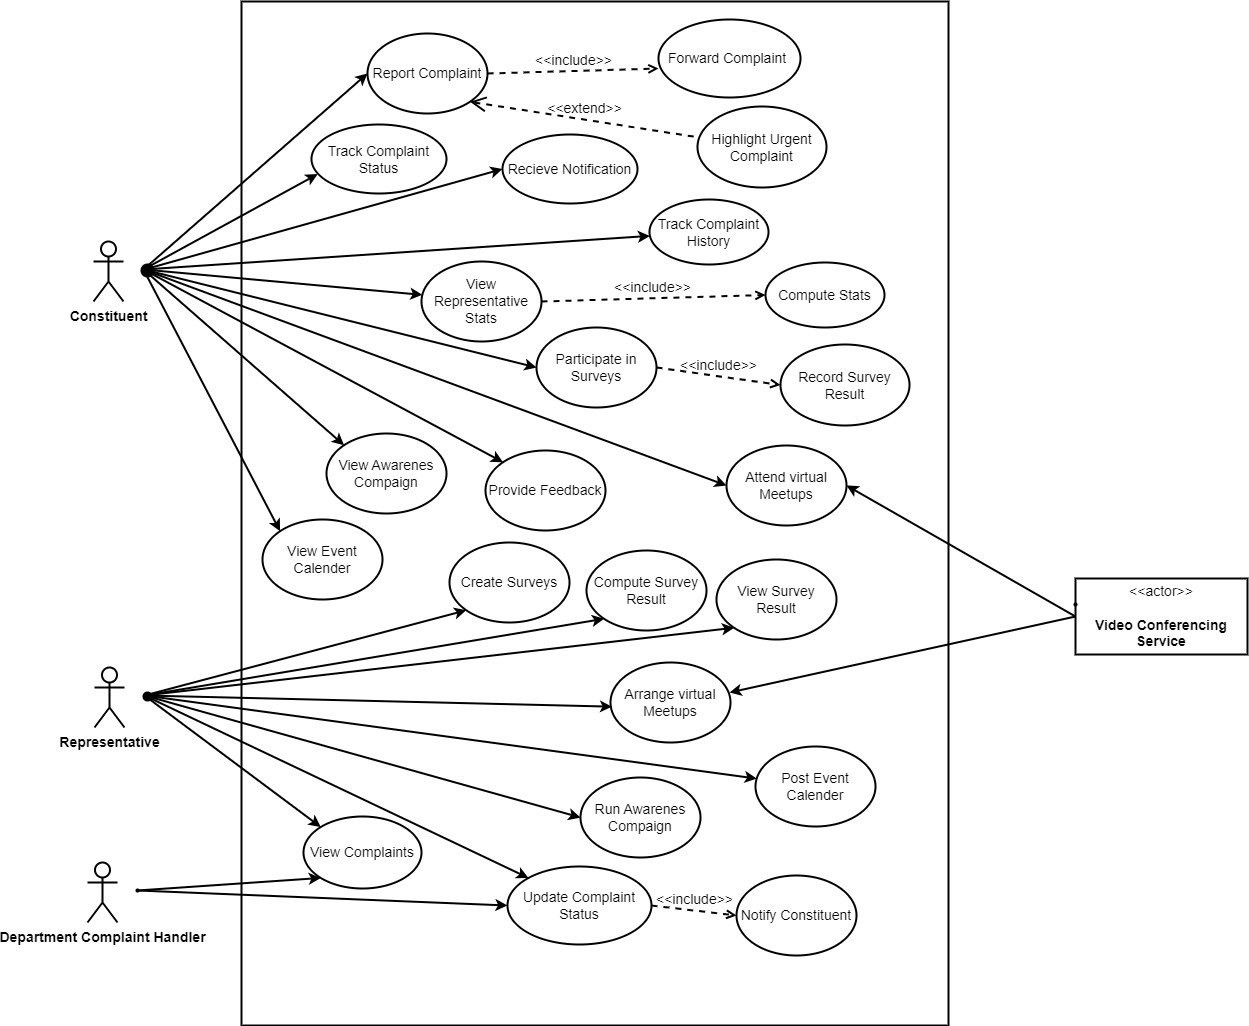

The diagram above was exported from draw.io. Its source (the exported page's mxGraphModel, read from the mxfile embedded in the PNG):
<mxGraphModel dx="1657" dy="817" grid="0" gridSize="10" guides="1" tooltips="1" connect="1" arrows="1" fold="1" page="0" pageScale="1" pageWidth="850" pageHeight="1100" math="0" shadow="0">
  <root>
    <mxCell id="0" />
    <mxCell id="1" parent="0" />
    <mxCell id="YS5-fEkslZxsQK353Ww7-88" value="" style="rounded=0;whiteSpace=wrap;html=1;fillColor=none;strokeWidth=2;fontSize=14;" parent="1" vertex="1">
      <mxGeometry x="226" y="63" width="707" height="1024" as="geometry" />
    </mxCell>
    <mxCell id="b4xgwTWH8p54jYo2uctj-25" value="&lt;font&gt;Report Complaint&lt;/font&gt;" style="ellipse;whiteSpace=wrap;html=1;fillColor=none;strokeWidth=2;fontSize=14;" parent="1" vertex="1">
      <mxGeometry x="352" y="95" width="120" height="80" as="geometry" />
    </mxCell>
    <mxCell id="YS5-fEkslZxsQK353Ww7-9" value="&lt;font&gt;Forward Complaint&amp;nbsp;&lt;/font&gt;" style="ellipse;whiteSpace=wrap;html=1;fillColor=none;strokeWidth=2;fontSize=14;" parent="1" vertex="1">
      <mxGeometry x="643" y="81" width="142" height="78" as="geometry" />
    </mxCell>
    <mxCell id="YS5-fEkslZxsQK353Ww7-10" value="&lt;font&gt;Highlight Urgent Complaint&lt;/font&gt;" style="ellipse;whiteSpace=wrap;html=1;fillColor=none;strokeWidth=2;fontSize=14;" parent="1" vertex="1">
      <mxGeometry x="682" y="168" width="129" height="81" as="geometry" />
    </mxCell>
    <mxCell id="YS5-fEkslZxsQK353Ww7-11" value="&lt;font&gt;&amp;lt;&amp;lt;include&amp;gt;&amp;gt;&lt;/font&gt;" style="html=1;verticalAlign=bottom;labelBackgroundColor=none;endArrow=open;endFill=0;dashed=1;rounded=0;fontSize=14;strokeWidth=2;entryX=0;entryY=0.629;entryDx=0;entryDy=0;entryPerimeter=0;exitX=1;exitY=0.5;exitDx=0;exitDy=0;" parent="1" source="b4xgwTWH8p54jYo2uctj-25" target="YS5-fEkslZxsQK353Ww7-9" edge="1">
      <mxGeometry x="0.0029" width="160" relative="1" as="geometry">
        <mxPoint x="474" y="258" as="sourcePoint" />
        <mxPoint x="634" y="258" as="targetPoint" />
        <mxPoint as="offset" />
      </mxGeometry>
    </mxCell>
    <mxCell id="YS5-fEkslZxsQK353Ww7-13" value="&amp;lt;&amp;lt;extend&amp;gt;&amp;gt;" style="edgeStyle=none;html=1;startArrow=open;endArrow=none;startSize=12;verticalAlign=bottom;dashed=1;labelBackgroundColor=none;rounded=0;fontSize=14;strokeWidth=2;exitX=1;exitY=1;exitDx=0;exitDy=0;" parent="1" source="b4xgwTWH8p54jYo2uctj-25" target="YS5-fEkslZxsQK353Ww7-10" edge="1">
      <mxGeometry width="160" relative="1" as="geometry">
        <mxPoint x="343" y="476" as="sourcePoint" />
        <mxPoint x="503" y="476" as="targetPoint" />
      </mxGeometry>
    </mxCell>
    <mxCell id="YS5-fEkslZxsQK353Ww7-14" value="&lt;font&gt;Track Complaint History&lt;/font&gt;" style="ellipse;whiteSpace=wrap;html=1;fillColor=none;strokeWidth=2;fontSize=14;" parent="1" vertex="1">
      <mxGeometry x="634" y="261" width="119" height="65" as="geometry" />
    </mxCell>
    <mxCell id="YS5-fEkslZxsQK353Ww7-15" value="&lt;font&gt;View Representative Stats&lt;/font&gt;" style="ellipse;whiteSpace=wrap;html=1;fillColor=none;strokeWidth=2;fontSize=14;" parent="1" vertex="1">
      <mxGeometry x="406" y="323" width="120" height="80" as="geometry" />
    </mxCell>
    <mxCell id="YS5-fEkslZxsQK353Ww7-16" value="&lt;font&gt;Participate in Surveys&lt;/font&gt;" style="ellipse;whiteSpace=wrap;html=1;fillColor=none;strokeWidth=2;fontSize=14;" parent="1" vertex="1">
      <mxGeometry x="521" y="389" width="120" height="80" as="geometry" />
    </mxCell>
    <mxCell id="YS5-fEkslZxsQK353Ww7-17" value="&lt;font&gt;Attend virtual Meetups&lt;/font&gt;" style="ellipse;whiteSpace=wrap;html=1;fillColor=none;strokeWidth=2;fontSize=14;" parent="1" vertex="1">
      <mxGeometry x="711" y="507" width="120" height="80" as="geometry" />
    </mxCell>
    <mxCell id="YS5-fEkslZxsQK353Ww7-18" value="&lt;font&gt;Provide Feedback&lt;/font&gt;" style="ellipse;whiteSpace=wrap;html=1;fillColor=none;strokeWidth=2;fontSize=14;" parent="1" vertex="1">
      <mxGeometry x="470" y="512" width="120" height="80" as="geometry" />
    </mxCell>
    <mxCell id="YS5-fEkslZxsQK353Ww7-20" value="" style="endArrow=classic;html=1;rounded=0;strokeWidth=2;exitX=1;exitY=0.5;exitDx=0;exitDy=0;entryX=0;entryY=0.5;entryDx=0;entryDy=0;fontSize=14;" parent="1" target="b4xgwTWH8p54jYo2uctj-25" edge="1">
      <mxGeometry width="50" height="50" relative="1" as="geometry">
        <mxPoint x="128" y="331" as="sourcePoint" />
        <mxPoint x="448" y="433" as="targetPoint" />
      </mxGeometry>
    </mxCell>
    <mxCell id="YS5-fEkslZxsQK353Ww7-25" value="" style="endArrow=classic;html=1;rounded=0;strokeWidth=2;exitX=1;exitY=0.5;exitDx=0;exitDy=0;fontSize=14;" parent="1" target="YS5-fEkslZxsQK353Ww7-14" edge="1">
      <mxGeometry width="50" height="50" relative="1" as="geometry">
        <mxPoint x="128" y="331" as="sourcePoint" />
        <mxPoint x="381" y="326" as="targetPoint" />
      </mxGeometry>
    </mxCell>
    <mxCell id="YS5-fEkslZxsQK353Ww7-29" value="" style="endArrow=classic;html=1;rounded=0;strokeWidth=2;entryX=0.007;entryY=0.417;entryDx=0;entryDy=0;entryPerimeter=0;exitX=1;exitY=0.5;exitDx=0;exitDy=0;fontSize=14;" parent="1" target="YS5-fEkslZxsQK353Ww7-15" edge="1">
      <mxGeometry width="50" height="50" relative="1" as="geometry">
        <mxPoint x="128" y="331" as="sourcePoint" />
        <mxPoint x="315" y="400" as="targetPoint" />
      </mxGeometry>
    </mxCell>
    <mxCell id="YS5-fEkslZxsQK353Ww7-30" value="" style="endArrow=classic;html=1;rounded=0;strokeWidth=2;entryX=0;entryY=0.5;entryDx=0;entryDy=0;exitX=1;exitY=0.5;exitDx=0;exitDy=0;fontSize=14;" parent="1" target="YS5-fEkslZxsQK353Ww7-16" edge="1">
      <mxGeometry width="50" height="50" relative="1" as="geometry">
        <mxPoint x="128" y="331" as="sourcePoint" />
        <mxPoint x="523" y="439" as="targetPoint" />
      </mxGeometry>
    </mxCell>
    <mxCell id="YS5-fEkslZxsQK353Ww7-31" value="" style="endArrow=classic;html=1;rounded=0;strokeWidth=2;entryX=0;entryY=0.5;entryDx=0;entryDy=0;exitX=1;exitY=0.5;exitDx=0;exitDy=0;fontSize=14;" parent="1" target="YS5-fEkslZxsQK353Ww7-17" edge="1">
      <mxGeometry width="50" height="50" relative="1" as="geometry">
        <mxPoint x="128" y="331" as="sourcePoint" />
        <mxPoint x="412" y="486" as="targetPoint" />
      </mxGeometry>
    </mxCell>
    <mxCell id="YS5-fEkslZxsQK353Ww7-32" value="" style="endArrow=classic;html=1;rounded=0;strokeWidth=2;exitX=1;exitY=0.5;exitDx=0;exitDy=0;entryX=0;entryY=0;entryDx=0;entryDy=0;fontSize=14;" parent="1" target="YS5-fEkslZxsQK353Ww7-18" edge="1">
      <mxGeometry width="50" height="50" relative="1" as="geometry">
        <mxPoint x="128" y="331" as="sourcePoint" />
        <mxPoint x="497" y="552" as="targetPoint" />
      </mxGeometry>
    </mxCell>
    <mxCell id="YS5-fEkslZxsQK353Ww7-33" value="&lt;font&gt;Create Surveys&lt;/font&gt;" style="ellipse;whiteSpace=wrap;html=1;fillColor=none;strokeWidth=2;fontSize=14;" parent="1" vertex="1">
      <mxGeometry x="434" y="604" width="120" height="80" as="geometry" />
    </mxCell>
    <mxCell id="YS5-fEkslZxsQK353Ww7-42" value="" style="group;strokeWidth=2;fontSize=14;" parent="1" vertex="1" connectable="0">
      <mxGeometry x="78" y="303" width="62" height="60" as="geometry" />
    </mxCell>
    <mxCell id="YS5-fEkslZxsQK353Ww7-1" value="&lt;b&gt;Constituent&lt;/b&gt;" style="shape=umlActor;verticalLabelPosition=bottom;verticalAlign=top;html=1;outlineConnect=0;container=0;strokeWidth=2;fontSize=14;" parent="YS5-fEkslZxsQK353Ww7-42" vertex="1">
      <mxGeometry width="30" height="60" as="geometry" />
    </mxCell>
    <mxCell id="M8ozzg7b7dtksekyw43J-2" value="" style="ellipse;whiteSpace=wrap;html=1;aspect=fixed;fillColor=#000000;strokeWidth=2;fontSize=14;" parent="YS5-fEkslZxsQK353Ww7-42" vertex="1">
      <mxGeometry x="48" y="23" width="12" height="12" as="geometry" />
    </mxCell>
    <mxCell id="YS5-fEkslZxsQK353Ww7-43" value="" style="group;fillColor=none;fillStyle=solid;strokeWidth=2;fontSize=14;" parent="1" vertex="1" connectable="0">
      <mxGeometry x="79" y="729" width="50" height="60" as="geometry" />
    </mxCell>
    <mxCell id="YS5-fEkslZxsQK353Ww7-44" value="&lt;b&gt;Representative&lt;/b&gt;" style="shape=umlActor;verticalLabelPosition=bottom;verticalAlign=top;html=1;outlineConnect=0;container=0;strokeWidth=2;fontSize=14;" parent="YS5-fEkslZxsQK353Ww7-43" vertex="1">
      <mxGeometry width="30" height="60" as="geometry" />
    </mxCell>
    <mxCell id="YS5-fEkslZxsQK353Ww7-47" value="" style="endArrow=classic;html=1;rounded=0;strokeWidth=2;exitX=1;exitY=0.5;exitDx=0;exitDy=0;entryX=0;entryY=1;entryDx=0;entryDy=0;fontSize=14;" parent="1" target="YS5-fEkslZxsQK353Ww7-33" edge="1">
      <mxGeometry width="50" height="50" relative="1" as="geometry">
        <mxPoint x="129" y="757" as="sourcePoint" />
        <mxPoint x="396" y="902" as="targetPoint" />
      </mxGeometry>
    </mxCell>
    <mxCell id="YS5-fEkslZxsQK353Ww7-48" value="&lt;font&gt;Compute Survey Result&lt;/font&gt;" style="ellipse;whiteSpace=wrap;html=1;fillColor=none;strokeWidth=2;fontSize=14;" parent="1" vertex="1">
      <mxGeometry x="571" y="612" width="120" height="80" as="geometry" />
    </mxCell>
    <mxCell id="YS5-fEkslZxsQK353Ww7-50" value="&lt;font&gt;Arrange virtual Meetups&lt;/font&gt;" style="ellipse;whiteSpace=wrap;html=1;fillColor=none;strokeWidth=2;fontSize=14;" parent="1" vertex="1">
      <mxGeometry x="595" y="724" width="120" height="80" as="geometry" />
    </mxCell>
    <mxCell id="YS5-fEkslZxsQK353Ww7-51" value="" style="endArrow=classic;html=1;rounded=0;strokeWidth=2;exitX=1;exitY=0.5;exitDx=0;exitDy=0;entryX=0.013;entryY=0.552;entryDx=0;entryDy=0;entryPerimeter=0;fontSize=14;" parent="1" target="YS5-fEkslZxsQK353Ww7-50" edge="1">
      <mxGeometry width="50" height="50" relative="1" as="geometry">
        <mxPoint x="129" y="757" as="sourcePoint" />
        <mxPoint x="315" y="826" as="targetPoint" />
      </mxGeometry>
    </mxCell>
    <mxCell id="YS5-fEkslZxsQK353Ww7-57" value="&lt;font&gt;Post Event Calender&lt;/font&gt;" style="ellipse;whiteSpace=wrap;html=1;fillColor=none;strokeWidth=2;fontSize=14;" parent="1" vertex="1">
      <mxGeometry x="740" y="808" width="120" height="80" as="geometry" />
    </mxCell>
    <mxCell id="YS5-fEkslZxsQK353Ww7-58" value="&lt;font&gt;Run Awarenes Compaign&lt;/font&gt;" style="ellipse;whiteSpace=wrap;html=1;fillColor=none;strokeWidth=2;fontSize=14;" parent="1" vertex="1">
      <mxGeometry x="565" y="839" width="120" height="80" as="geometry" />
    </mxCell>
    <mxCell id="YS5-fEkslZxsQK353Ww7-59" value="" style="endArrow=classic;html=1;rounded=0;strokeWidth=2;exitX=1;exitY=0.5;exitDx=0;exitDy=0;fontSize=14;" parent="1" target="YS5-fEkslZxsQK353Ww7-57" edge="1">
      <mxGeometry width="50" height="50" relative="1" as="geometry">
        <mxPoint x="129" y="757" as="sourcePoint" />
        <mxPoint x="408" y="890" as="targetPoint" />
      </mxGeometry>
    </mxCell>
    <mxCell id="YS5-fEkslZxsQK353Ww7-60" value="" style="endArrow=classic;html=1;rounded=0;strokeWidth=2;exitX=1;exitY=0.5;exitDx=0;exitDy=0;entryX=0;entryY=0.5;entryDx=0;entryDy=0;fontSize=14;" parent="1" target="YS5-fEkslZxsQK353Ww7-58" edge="1">
      <mxGeometry width="50" height="50" relative="1" as="geometry">
        <mxPoint x="129" y="757" as="sourcePoint" />
        <mxPoint x="418" y="904" as="targetPoint" />
      </mxGeometry>
    </mxCell>
    <mxCell id="YS5-fEkslZxsQK353Ww7-69" value="&lt;span&gt;View Complaints&lt;/span&gt;" style="ellipse;whiteSpace=wrap;html=1;fillColor=none;strokeWidth=2;fontSize=14;" parent="1" vertex="1">
      <mxGeometry x="288" y="878" width="118" height="72" as="geometry" />
    </mxCell>
    <mxCell id="YS5-fEkslZxsQK353Ww7-75" value="&lt;font&gt;Notify Constituent&lt;/font&gt;" style="ellipse;whiteSpace=wrap;html=1;fillColor=none;strokeWidth=2;fontSize=14;" parent="1" vertex="1">
      <mxGeometry x="721" y="937" width="120" height="80" as="geometry" />
    </mxCell>
    <mxCell id="YS5-fEkslZxsQK353Ww7-89" value="&amp;lt;&amp;lt;actor&amp;gt;&amp;gt;&lt;br&gt;&lt;br&gt;&lt;b&gt;Video Conferencing Service&lt;/b&gt;" style="html=1;align=center;verticalAlign=middle;dashed=0;whiteSpace=wrap;strokeWidth=2;fontSize=14;" parent="1" vertex="1">
      <mxGeometry x="1060" y="640" width="172" height="76" as="geometry" />
    </mxCell>
    <mxCell id="YS5-fEkslZxsQK353Ww7-91" value="" style="endArrow=classic;html=1;rounded=0;strokeWidth=2;exitX=0;exitY=0.5;exitDx=0;exitDy=0;entryX=0.992;entryY=0.375;entryDx=0;entryDy=0;entryPerimeter=0;fontSize=14;" parent="1" source="YS5-fEkslZxsQK353Ww7-89" target="YS5-fEkslZxsQK353Ww7-50" edge="1">
      <mxGeometry width="50" height="50" relative="1" as="geometry">
        <mxPoint x="778" y="601" as="sourcePoint" />
        <mxPoint x="986" y="722" as="targetPoint" />
      </mxGeometry>
    </mxCell>
    <mxCell id="LRH05sEO5IdcGObicF3C-1" value="" style="endArrow=classic;html=1;rounded=0;strokeWidth=2;exitX=1;exitY=0.5;exitDx=0;exitDy=0;entryX=0;entryY=0;entryDx=0;entryDy=0;fontSize=14;" parent="1" target="YS5-fEkslZxsQK353Ww7-69" edge="1">
      <mxGeometry width="50" height="50" relative="1" as="geometry">
        <mxPoint x="129" y="757" as="sourcePoint" />
        <mxPoint x="495" y="1131" as="targetPoint" />
      </mxGeometry>
    </mxCell>
    <mxCell id="ILpJxY8CLq0BZr6BMf7_-1" value="&lt;font&gt;Track Complaint Status&lt;/font&gt;" style="ellipse;whiteSpace=wrap;html=1;fillColor=none;strokeWidth=2;fontSize=14;" parent="1" vertex="1">
      <mxGeometry x="296" y="186" width="135" height="69" as="geometry" />
    </mxCell>
    <mxCell id="ILpJxY8CLq0BZr6BMf7_-2" value="" style="endArrow=classic;html=1;rounded=0;strokeWidth=2;exitX=1;exitY=0.5;exitDx=0;exitDy=0;entryX=0.046;entryY=0.719;entryDx=0;entryDy=0;entryPerimeter=0;fontSize=14;" parent="1" target="ILpJxY8CLq0BZr6BMf7_-1" edge="1">
      <mxGeometry width="50" height="50" relative="1" as="geometry">
        <mxPoint x="128" y="331" as="sourcePoint" />
        <mxPoint x="334" y="205" as="targetPoint" />
      </mxGeometry>
    </mxCell>
    <mxCell id="ILpJxY8CLq0BZr6BMf7_-3" value="&lt;font&gt;&amp;lt;&amp;lt;include&amp;gt;&amp;gt;&lt;/font&gt;" style="html=1;verticalAlign=bottom;labelBackgroundColor=none;endArrow=open;endFill=0;dashed=1;rounded=0;fontSize=14;strokeWidth=2;exitX=1;exitY=0.5;exitDx=0;exitDy=0;entryX=0;entryY=0.5;entryDx=0;entryDy=0;" parent="1" source="YS5-fEkslZxsQK353Ww7-15" target="ILpJxY8CLq0BZr6BMf7_-4" edge="1">
      <mxGeometry width="160" relative="1" as="geometry">
        <mxPoint x="506" y="347" as="sourcePoint" />
        <mxPoint x="585" y="356" as="targetPoint" />
      </mxGeometry>
    </mxCell>
    <mxCell id="ILpJxY8CLq0BZr6BMf7_-4" value="&lt;font&gt;Compute Stats&lt;/font&gt;" style="ellipse;whiteSpace=wrap;html=1;fillColor=none;strokeWidth=2;fontSize=14;" parent="1" vertex="1">
      <mxGeometry x="750" y="324" width="119" height="65" as="geometry" />
    </mxCell>
    <mxCell id="ILpJxY8CLq0BZr6BMf7_-5" value="&lt;font&gt;View Awarenes Compaign&lt;/font&gt;" style="ellipse;whiteSpace=wrap;html=1;fillColor=none;strokeWidth=2;fontSize=14;" parent="1" vertex="1">
      <mxGeometry x="311" y="495" width="120" height="80" as="geometry" />
    </mxCell>
    <mxCell id="ILpJxY8CLq0BZr6BMf7_-6" value="" style="endArrow=classic;html=1;rounded=0;strokeWidth=2;exitX=1;exitY=0.5;exitDx=0;exitDy=0;entryX=0;entryY=0;entryDx=0;entryDy=0;fontSize=14;" parent="1" target="ILpJxY8CLq0BZr6BMf7_-5" edge="1">
      <mxGeometry width="50" height="50" relative="1" as="geometry">
        <mxPoint x="128" y="331" as="sourcePoint" />
        <mxPoint x="487" y="515" as="targetPoint" />
      </mxGeometry>
    </mxCell>
    <mxCell id="ILpJxY8CLq0BZr6BMf7_-7" value="&lt;font&gt;View Event Calender&lt;/font&gt;" style="ellipse;whiteSpace=wrap;html=1;fillColor=none;strokeWidth=2;fontSize=14;" parent="1" vertex="1">
      <mxGeometry x="247" y="581" width="120" height="80" as="geometry" />
    </mxCell>
    <mxCell id="ILpJxY8CLq0BZr6BMf7_-8" value="" style="endArrow=classic;html=1;rounded=0;strokeWidth=2;exitX=1;exitY=0.5;exitDx=0;exitDy=0;entryX=0;entryY=0;entryDx=0;entryDy=0;fontSize=14;" parent="1" target="ILpJxY8CLq0BZr6BMf7_-7" edge="1">
      <mxGeometry width="50" height="50" relative="1" as="geometry">
        <mxPoint x="128" y="331" as="sourcePoint" />
        <mxPoint x="315" y="666" as="targetPoint" />
      </mxGeometry>
    </mxCell>
    <mxCell id="ILpJxY8CLq0BZr6BMf7_-9" value="" style="endArrow=classic;html=1;rounded=0;strokeWidth=2;exitX=1;exitY=0.5;exitDx=0;exitDy=0;entryX=0;entryY=1;entryDx=0;entryDy=0;fontSize=14;" parent="1" target="YS5-fEkslZxsQK353Ww7-48" edge="1">
      <mxGeometry width="50" height="50" relative="1" as="geometry">
        <mxPoint x="129" y="757" as="sourcePoint" />
        <mxPoint x="553" y="635" as="targetPoint" />
      </mxGeometry>
    </mxCell>
    <mxCell id="ILpJxY8CLq0BZr6BMf7_-10" value="&lt;font&gt;View Survey Result&lt;/font&gt;" style="ellipse;whiteSpace=wrap;html=1;fillColor=none;strokeWidth=2;fontSize=14;" parent="1" vertex="1">
      <mxGeometry x="701" y="621" width="120" height="80" as="geometry" />
    </mxCell>
    <mxCell id="ILpJxY8CLq0BZr6BMf7_-11" value="" style="endArrow=classic;html=1;rounded=0;strokeWidth=2;exitX=1;exitY=0.5;exitDx=0;exitDy=0;entryX=0;entryY=1;entryDx=0;entryDy=0;fontSize=14;" parent="1" target="ILpJxY8CLq0BZr6BMf7_-10" edge="1">
      <mxGeometry width="50" height="50" relative="1" as="geometry">
        <mxPoint x="129" y="757" as="sourcePoint" />
        <mxPoint x="472" y="674" as="targetPoint" />
      </mxGeometry>
    </mxCell>
    <mxCell id="ILpJxY8CLq0BZr6BMf7_-12" value="" style="group;fillColor=none;fillStyle=solid;strokeWidth=2;fontSize=14;" parent="1" vertex="1" connectable="0">
      <mxGeometry x="72" y="924" width="50" height="60" as="geometry" />
    </mxCell>
    <mxCell id="ILpJxY8CLq0BZr6BMf7_-13" value="&lt;b&gt;Department Complaint Handler&lt;/b&gt;" style="shape=umlActor;verticalLabelPosition=bottom;verticalAlign=top;html=1;outlineConnect=0;container=0;strokeWidth=2;fontSize=14;" parent="ILpJxY8CLq0BZr6BMf7_-12" vertex="1">
      <mxGeometry width="30" height="60" as="geometry" />
    </mxCell>
    <mxCell id="ILpJxY8CLq0BZr6BMf7_-15" value="&lt;span&gt;Update Complaint Status&lt;/span&gt;" style="ellipse;whiteSpace=wrap;html=1;fillColor=none;strokeWidth=2;fontSize=14;" parent="1" vertex="1">
      <mxGeometry x="492" y="928" width="144" height="78" as="geometry" />
    </mxCell>
    <mxCell id="ILpJxY8CLq0BZr6BMf7_-16" value="" style="endArrow=classic;html=1;rounded=0;strokeWidth=2;exitX=1;exitY=0.5;exitDx=0;exitDy=0;entryX=0;entryY=1;entryDx=0;entryDy=0;fontSize=14;" parent="1" target="YS5-fEkslZxsQK353Ww7-69" edge="1">
      <mxGeometry width="50" height="50" relative="1" as="geometry">
        <mxPoint x="122" y="952" as="sourcePoint" />
        <mxPoint x="325" y="930" as="targetPoint" />
      </mxGeometry>
    </mxCell>
    <mxCell id="ILpJxY8CLq0BZr6BMf7_-17" value="" style="endArrow=classic;html=1;rounded=0;strokeWidth=2;exitX=1;exitY=0.5;exitDx=0;exitDy=0;entryX=0;entryY=0.5;entryDx=0;entryDy=0;fontSize=14;" parent="1" target="ILpJxY8CLq0BZr6BMf7_-15" edge="1">
      <mxGeometry width="50" height="50" relative="1" as="geometry">
        <mxPoint x="122" y="952" as="sourcePoint" />
        <mxPoint x="489" y="912" as="targetPoint" />
      </mxGeometry>
    </mxCell>
    <mxCell id="ILpJxY8CLq0BZr6BMf7_-18" style="edgeStyle=orthogonalEdgeStyle;rounded=0;orthogonalLoop=1;jettySize=auto;html=1;exitX=0.5;exitY=1;exitDx=0;exitDy=0;strokeWidth=2;fontSize=14;" parent="1" source="YS5-fEkslZxsQK353Ww7-75" target="YS5-fEkslZxsQK353Ww7-75" edge="1">
      <mxGeometry relative="1" as="geometry" />
    </mxCell>
    <mxCell id="ILpJxY8CLq0BZr6BMf7_-19" value="&lt;font&gt;&amp;lt;&amp;lt;include&amp;gt;&amp;gt;&lt;/font&gt;" style="html=1;verticalAlign=bottom;labelBackgroundColor=none;endArrow=open;endFill=0;dashed=1;rounded=0;fontSize=14;strokeWidth=2;exitX=1;exitY=0.5;exitDx=0;exitDy=0;entryX=0;entryY=0.5;entryDx=0;entryDy=0;" parent="1" source="ILpJxY8CLq0BZr6BMf7_-15" target="YS5-fEkslZxsQK353Ww7-75" edge="1">
      <mxGeometry width="160" relative="1" as="geometry">
        <mxPoint x="576" y="1013" as="sourcePoint" />
        <mxPoint x="703" y="1003" as="targetPoint" />
      </mxGeometry>
    </mxCell>
    <mxCell id="ILpJxY8CLq0BZr6BMf7_-20" value="&lt;font&gt;Record Survey Result&lt;/font&gt;" style="ellipse;whiteSpace=wrap;html=1;fillColor=none;strokeWidth=2;fontSize=14;" parent="1" vertex="1">
      <mxGeometry x="765" y="406" width="129" height="81" as="geometry" />
    </mxCell>
    <mxCell id="ILpJxY8CLq0BZr6BMf7_-22" value="&lt;font&gt;&amp;lt;&amp;lt;include&amp;gt;&amp;gt;&lt;/font&gt;" style="html=1;verticalAlign=bottom;labelBackgroundColor=none;endArrow=open;endFill=0;dashed=1;rounded=0;fontSize=14;strokeWidth=2;exitX=1;exitY=0.5;exitDx=0;exitDy=0;entryX=0;entryY=0.5;entryDx=0;entryDy=0;" parent="1" source="YS5-fEkslZxsQK353Ww7-16" target="ILpJxY8CLq0BZr6BMf7_-20" edge="1">
      <mxGeometry width="160" relative="1" as="geometry">
        <mxPoint x="436" y="177" as="sourcePoint" />
        <mxPoint x="598" y="164" as="targetPoint" />
      </mxGeometry>
    </mxCell>
    <mxCell id="hWND5iTmK3fbeFWAKKNV-1" value="" style="endArrow=classic;html=1;rounded=0;strokeWidth=2;exitX=0;exitY=0.5;exitDx=0;exitDy=0;entryX=1;entryY=0.5;entryDx=0;entryDy=0;fontSize=14;" parent="1" source="YS5-fEkslZxsQK353Ww7-89" target="YS5-fEkslZxsQK353Ww7-17" edge="1">
      <mxGeometry width="50" height="50" relative="1" as="geometry">
        <mxPoint x="1064" y="697" as="sourcePoint" />
        <mxPoint x="703" y="744" as="targetPoint" />
      </mxGeometry>
    </mxCell>
    <mxCell id="hWND5iTmK3fbeFWAKKNV-2" value="&lt;font&gt;Recieve Notification&lt;/font&gt;" style="ellipse;whiteSpace=wrap;html=1;fillColor=none;strokeWidth=2;fontSize=14;" parent="1" vertex="1">
      <mxGeometry x="487" y="196" width="135" height="69" as="geometry" />
    </mxCell>
    <mxCell id="hWND5iTmK3fbeFWAKKNV-3" value="" style="endArrow=classic;html=1;rounded=0;strokeWidth=2;entryX=0;entryY=0.5;entryDx=0;entryDy=0;fontSize=14;" parent="1" target="hWND5iTmK3fbeFWAKKNV-2" edge="1">
      <mxGeometry width="50" height="50" relative="1" as="geometry">
        <mxPoint x="129" y="331" as="sourcePoint" />
        <mxPoint x="312" y="246" as="targetPoint" />
      </mxGeometry>
    </mxCell>
    <mxCell id="nB55NBsjXpixGiUg1DwJ-1" value="" style="endArrow=classic;html=1;rounded=0;strokeWidth=2;entryX=0;entryY=0;entryDx=0;entryDy=0;fontSize=14;" parent="1" target="ILpJxY8CLq0BZr6BMf7_-15" edge="1">
      <mxGeometry width="50" height="50" relative="1" as="geometry">
        <mxPoint x="129" y="757" as="sourcePoint" />
        <mxPoint x="303" y="903" as="targetPoint" />
      </mxGeometry>
    </mxCell>
    <mxCell id="M8ozzg7b7dtksekyw43J-3" value="" style="ellipse;whiteSpace=wrap;html=1;aspect=fixed;fillColor=#000000;strokeWidth=2;fontSize=14;" parent="1" vertex="1">
      <mxGeometry x="128" y="754" width="8" height="8" as="geometry" />
    </mxCell>
    <mxCell id="M8ozzg7b7dtksekyw43J-4" value="" style="ellipse;whiteSpace=wrap;html=1;aspect=fixed;fillColor=#000000;strokeWidth=2;fontSize=14;" parent="1" vertex="1">
      <mxGeometry x="121" y="951" width="2" height="2" as="geometry" />
    </mxCell>
    <mxCell id="M8ozzg7b7dtksekyw43J-5" value="" style="ellipse;whiteSpace=wrap;html=1;aspect=fixed;fillColor=#000000;strokeWidth=2;fontSize=14;" parent="1" vertex="1">
      <mxGeometry x="1059" y="665" width="2" height="2" as="geometry" />
    </mxCell>
  </root>
</mxGraphModel>